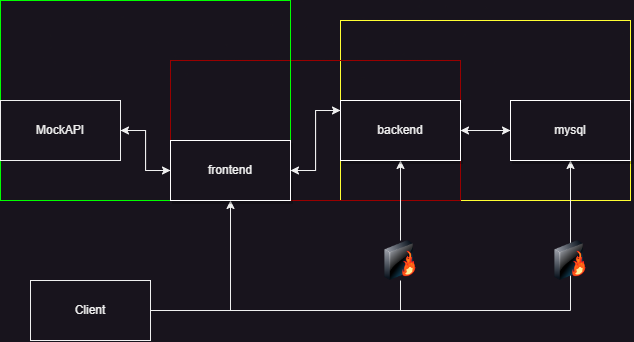

The diagram above was exported from draw.io. Its source (the exported page's mxGraphModel, read from the mxfile embedded in the PNG):
<mxGraphModel dx="1156" dy="472" grid="1" gridSize="10" guides="1" tooltips="1" connect="1" arrows="1" fold="1" page="1" pageScale="1" pageWidth="850" pageHeight="1100" math="0" shadow="0">
  <root>
    <mxCell id="0" />
    <mxCell id="1" parent="0" />
    <mxCell id="nGfzwsMzXu1fr1p6oQPa-9" value="" style="rounded=0;whiteSpace=wrap;html=1;shadow=0;strokeColor=#FFFF33;fillColor=none;" vertex="1" parent="1">
      <mxGeometry x="560" y="40" width="290" height="180" as="geometry" />
    </mxCell>
    <mxCell id="nGfzwsMzXu1fr1p6oQPa-8" value="" style="rounded=0;whiteSpace=wrap;html=1;shadow=0;strokeColor=#990000;fillColor=none;" vertex="1" parent="1">
      <mxGeometry x="390" y="80" width="290" height="140" as="geometry" />
    </mxCell>
    <mxCell id="nGfzwsMzXu1fr1p6oQPa-10" value="" style="rounded=0;whiteSpace=wrap;html=1;shadow=0;strokeColor=#00FF00;fillColor=none;" vertex="1" parent="1">
      <mxGeometry x="220" y="20" width="290" height="200" as="geometry" />
    </mxCell>
    <mxCell id="nGfzwsMzXu1fr1p6oQPa-18" style="edgeStyle=orthogonalEdgeStyle;rounded=0;orthogonalLoop=1;jettySize=auto;html=1;entryX=0;entryY=0.5;entryDx=0;entryDy=0;" edge="1" parent="1" source="nGfzwsMzXu1fr1p6oQPa-1" target="nGfzwsMzXu1fr1p6oQPa-4">
      <mxGeometry relative="1" as="geometry" />
    </mxCell>
    <mxCell id="nGfzwsMzXu1fr1p6oQPa-1" value="MockAPI" style="rounded=0;whiteSpace=wrap;html=1;" vertex="1" parent="1">
      <mxGeometry x="220" y="120" width="120" height="60" as="geometry" />
    </mxCell>
    <mxCell id="nGfzwsMzXu1fr1p6oQPa-12" style="edgeStyle=orthogonalEdgeStyle;rounded=0;orthogonalLoop=1;jettySize=auto;html=1;entryX=0.5;entryY=1;entryDx=0;entryDy=0;" edge="1" parent="1" source="nGfzwsMzXu1fr1p6oQPa-2" target="nGfzwsMzXu1fr1p6oQPa-4">
      <mxGeometry relative="1" as="geometry" />
    </mxCell>
    <mxCell id="nGfzwsMzXu1fr1p6oQPa-23" style="edgeStyle=orthogonalEdgeStyle;rounded=0;orthogonalLoop=1;jettySize=auto;html=1;entryX=0.5;entryY=1;entryDx=0;entryDy=0;startArrow=none;" edge="1" parent="1" source="nGfzwsMzXu1fr1p6oQPa-25" target="nGfzwsMzXu1fr1p6oQPa-6">
      <mxGeometry relative="1" as="geometry" />
    </mxCell>
    <mxCell id="nGfzwsMzXu1fr1p6oQPa-29" style="edgeStyle=orthogonalEdgeStyle;rounded=0;orthogonalLoop=1;jettySize=auto;html=1;entryX=0.5;entryY=1;entryDx=0;entryDy=0;elbow=vertical;" edge="1" parent="1" source="nGfzwsMzXu1fr1p6oQPa-2" target="nGfzwsMzXu1fr1p6oQPa-7">
      <mxGeometry relative="1" as="geometry" />
    </mxCell>
    <mxCell id="nGfzwsMzXu1fr1p6oQPa-2" value="Client" style="rounded=0;whiteSpace=wrap;html=1;" vertex="1" parent="1">
      <mxGeometry x="250" y="300" width="120" height="60" as="geometry" />
    </mxCell>
    <mxCell id="nGfzwsMzXu1fr1p6oQPa-13" style="edgeStyle=orthogonalEdgeStyle;rounded=0;orthogonalLoop=1;jettySize=auto;html=1;entryX=1;entryY=0.5;entryDx=0;entryDy=0;" edge="1" parent="1" source="nGfzwsMzXu1fr1p6oQPa-4" target="nGfzwsMzXu1fr1p6oQPa-1">
      <mxGeometry relative="1" as="geometry" />
    </mxCell>
    <mxCell id="nGfzwsMzXu1fr1p6oQPa-14" style="edgeStyle=orthogonalEdgeStyle;rounded=0;orthogonalLoop=1;jettySize=auto;html=1;entryX=0;entryY=0.5;entryDx=0;entryDy=0;" edge="1" parent="1" source="nGfzwsMzXu1fr1p6oQPa-4" target="nGfzwsMzXu1fr1p6oQPa-9">
      <mxGeometry relative="1" as="geometry" />
    </mxCell>
    <mxCell id="nGfzwsMzXu1fr1p6oQPa-4" value="frontend" style="rounded=0;whiteSpace=wrap;html=1;shadow=1;strokeColor=#FFFFFF;fillColor=#18141D;" vertex="1" parent="1">
      <mxGeometry x="390" y="160" width="120" height="60" as="geometry" />
    </mxCell>
    <mxCell id="nGfzwsMzXu1fr1p6oQPa-22" style="edgeStyle=orthogonalEdgeStyle;rounded=0;orthogonalLoop=1;jettySize=auto;html=1;entryX=0;entryY=0.5;entryDx=0;entryDy=0;" edge="1" parent="1" source="nGfzwsMzXu1fr1p6oQPa-6" target="nGfzwsMzXu1fr1p6oQPa-7">
      <mxGeometry relative="1" as="geometry" />
    </mxCell>
    <mxCell id="nGfzwsMzXu1fr1p6oQPa-6" value="backend" style="rounded=0;whiteSpace=wrap;html=1;shadow=1;strokeColor=#FFFFFF;fillColor=#18141D;" vertex="1" parent="1">
      <mxGeometry x="560" y="120" width="120" height="60" as="geometry" />
    </mxCell>
    <mxCell id="nGfzwsMzXu1fr1p6oQPa-17" style="edgeStyle=orthogonalEdgeStyle;rounded=0;orthogonalLoop=1;jettySize=auto;html=1;entryX=1;entryY=0.5;entryDx=0;entryDy=0;" edge="1" parent="1" source="nGfzwsMzXu1fr1p6oQPa-9" target="nGfzwsMzXu1fr1p6oQPa-4">
      <mxGeometry relative="1" as="geometry" />
    </mxCell>
    <mxCell id="nGfzwsMzXu1fr1p6oQPa-21" style="edgeStyle=orthogonalEdgeStyle;rounded=0;orthogonalLoop=1;jettySize=auto;html=1;entryX=1;entryY=0.5;entryDx=0;entryDy=0;" edge="1" parent="1" source="nGfzwsMzXu1fr1p6oQPa-7" target="nGfzwsMzXu1fr1p6oQPa-6">
      <mxGeometry relative="1" as="geometry" />
    </mxCell>
    <mxCell id="nGfzwsMzXu1fr1p6oQPa-7" value="mysql" style="rounded=0;whiteSpace=wrap;html=1;shadow=1;strokeColor=#FFFFFF;fillColor=#18141D;" vertex="1" parent="1">
      <mxGeometry x="730" y="120" width="120" height="60" as="geometry" />
    </mxCell>
    <mxCell id="nGfzwsMzXu1fr1p6oQPa-25" value="" style="image;html=1;image=img/lib/clip_art/networking/Firewall-page1_128x128.png;shadow=0;strokeColor=#FFFFFF;fillColor=none;" vertex="1" parent="1">
      <mxGeometry x="590" y="260" width="60" height="40" as="geometry" />
    </mxCell>
    <mxCell id="nGfzwsMzXu1fr1p6oQPa-26" value="" style="edgeStyle=orthogonalEdgeStyle;rounded=0;orthogonalLoop=1;jettySize=auto;html=1;entryX=0.5;entryY=1;entryDx=0;entryDy=0;endArrow=none;" edge="1" parent="1" source="nGfzwsMzXu1fr1p6oQPa-2" target="nGfzwsMzXu1fr1p6oQPa-25">
      <mxGeometry relative="1" as="geometry">
        <mxPoint x="370" y="330" as="sourcePoint" />
        <mxPoint x="620" y="180" as="targetPoint" />
      </mxGeometry>
    </mxCell>
    <mxCell id="nGfzwsMzXu1fr1p6oQPa-30" value="" style="image;html=1;image=img/lib/clip_art/networking/Firewall-page1_128x128.png;shadow=0;strokeColor=#FFFFFF;fillColor=none;" vertex="1" parent="1">
      <mxGeometry x="760" y="260" width="60" height="40" as="geometry" />
    </mxCell>
  </root>
</mxGraphModel>